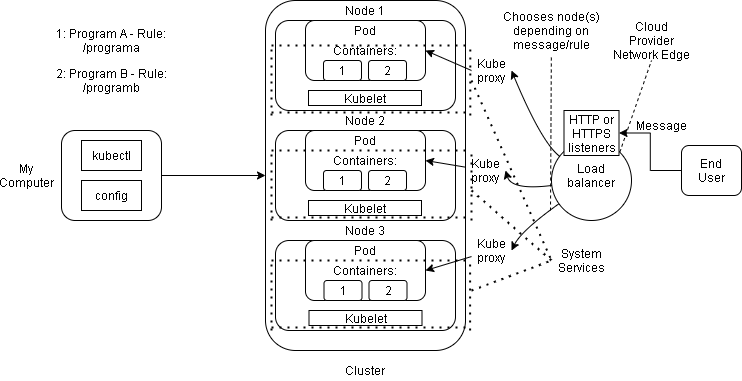

The diagram above was exported from draw.io. Its source (the exported page's mxGraphModel, read from the mxfile embedded in the PNG):
<mxGraphModel dx="808" dy="404" grid="1" gridSize="10" guides="1" tooltips="1" connect="1" arrows="1" fold="1" page="1" pageScale="1" pageWidth="827" pageHeight="1169" math="0" shadow="0">
  <root>
    <mxCell id="WIyWlLk6GJQsqaUBKTNV-0" />
    <mxCell id="WIyWlLk6GJQsqaUBKTNV-1" parent="WIyWlLk6GJQsqaUBKTNV-0" />
    <mxCell id="4Pdj2_P-gzyWzCqjoHmD-100" value="" style="endArrow=none;dashed=1;html=1;entryX=0.5;entryY=1;entryDx=0;entryDy=0;exitX=1;exitY=0;exitDx=0;exitDy=0;" edge="1" parent="WIyWlLk6GJQsqaUBKTNV-1" source="4Pdj2_P-gzyWzCqjoHmD-101" target="4Pdj2_P-gzyWzCqjoHmD-103">
      <mxGeometry width="50" height="50" relative="1" as="geometry">
        <mxPoint x="640" y="270" as="sourcePoint" />
        <mxPoint x="640" y="80" as="targetPoint" />
      </mxGeometry>
    </mxCell>
    <mxCell id="4Pdj2_P-gzyWzCqjoHmD-134" value="" style="edgeStyle=orthogonalEdgeStyle;rounded=0;orthogonalLoop=1;jettySize=auto;html=1;entryX=0;entryY=0.5;entryDx=0;entryDy=0;" edge="1" parent="WIyWlLk6GJQsqaUBKTNV-1" source="4Pdj2_P-gzyWzCqjoHmD-0" target="4Pdj2_P-gzyWzCqjoHmD-12">
      <mxGeometry relative="1" as="geometry" />
    </mxCell>
    <mxCell id="4Pdj2_P-gzyWzCqjoHmD-0" value="" style="rounded=1;whiteSpace=wrap;html=1;" vertex="1" parent="WIyWlLk6GJQsqaUBKTNV-1">
      <mxGeometry x="110" y="170" width="100" height="90" as="geometry" />
    </mxCell>
    <mxCell id="4Pdj2_P-gzyWzCqjoHmD-1" value="My Computer" style="text;html=1;strokeColor=none;fillColor=none;align=center;verticalAlign=middle;whiteSpace=wrap;rounded=0;" vertex="1" parent="WIyWlLk6GJQsqaUBKTNV-1">
      <mxGeometry x="55" y="205" width="40" height="20" as="geometry" />
    </mxCell>
    <mxCell id="4Pdj2_P-gzyWzCqjoHmD-4" value="kubectl" style="rounded=0;whiteSpace=wrap;html=1;" vertex="1" parent="WIyWlLk6GJQsqaUBKTNV-1">
      <mxGeometry x="130" y="180" width="60" height="30" as="geometry" />
    </mxCell>
    <mxCell id="4Pdj2_P-gzyWzCqjoHmD-5" value="config" style="rounded=0;whiteSpace=wrap;html=1;" vertex="1" parent="WIyWlLk6GJQsqaUBKTNV-1">
      <mxGeometry x="130" y="220" width="60" height="30" as="geometry" />
    </mxCell>
    <mxCell id="4Pdj2_P-gzyWzCqjoHmD-7" value="" style="rounded=1;whiteSpace=wrap;html=1;" vertex="1" parent="WIyWlLk6GJQsqaUBKTNV-1">
      <mxGeometry x="730" y="185" width="60" height="50" as="geometry" />
    </mxCell>
    <mxCell id="4Pdj2_P-gzyWzCqjoHmD-116" value="" style="edgeStyle=orthogonalEdgeStyle;rounded=0;orthogonalLoop=1;jettySize=auto;html=1;exitX=0;exitY=0.5;exitDx=0;exitDy=0;entryX=1;entryY=0.5;entryDx=0;entryDy=0;" edge="1" parent="WIyWlLk6GJQsqaUBKTNV-1" source="4Pdj2_P-gzyWzCqjoHmD-7" target="4Pdj2_P-gzyWzCqjoHmD-114">
      <mxGeometry relative="1" as="geometry">
        <mxPoint x="700" y="171" as="sourcePoint" />
        <mxPoint x="683" y="180" as="targetPoint" />
        <Array as="points" />
      </mxGeometry>
    </mxCell>
    <mxCell id="4Pdj2_P-gzyWzCqjoHmD-8" value="End User" style="text;html=1;strokeColor=none;fillColor=none;align=center;verticalAlign=middle;whiteSpace=wrap;rounded=0;" vertex="1" parent="WIyWlLk6GJQsqaUBKTNV-1">
      <mxGeometry x="740" y="200" width="40" height="20" as="geometry" />
    </mxCell>
    <mxCell id="4Pdj2_P-gzyWzCqjoHmD-12" value="" style="rounded=1;whiteSpace=wrap;html=1;" vertex="1" parent="WIyWlLk6GJQsqaUBKTNV-1">
      <mxGeometry x="314" y="40" width="200" height="350" as="geometry" />
    </mxCell>
    <mxCell id="4Pdj2_P-gzyWzCqjoHmD-13" value="Cluster" style="text;html=1;strokeColor=none;fillColor=none;align=center;verticalAlign=middle;whiteSpace=wrap;rounded=0;" vertex="1" parent="WIyWlLk6GJQsqaUBKTNV-1">
      <mxGeometry x="394" y="400" width="40" height="20" as="geometry" />
    </mxCell>
    <mxCell id="4Pdj2_P-gzyWzCqjoHmD-14" value="" style="rounded=1;whiteSpace=wrap;html=1;" vertex="1" parent="WIyWlLk6GJQsqaUBKTNV-1">
      <mxGeometry x="324" y="60" width="180" height="90" as="geometry" />
    </mxCell>
    <mxCell id="4Pdj2_P-gzyWzCqjoHmD-15" value="" style="rounded=1;whiteSpace=wrap;html=1;" vertex="1" parent="WIyWlLk6GJQsqaUBKTNV-1">
      <mxGeometry x="324" y="170" width="180" height="90" as="geometry" />
    </mxCell>
    <mxCell id="4Pdj2_P-gzyWzCqjoHmD-16" value="" style="rounded=1;whiteSpace=wrap;html=1;" vertex="1" parent="WIyWlLk6GJQsqaUBKTNV-1">
      <mxGeometry x="324" y="280" width="180" height="90" as="geometry" />
    </mxCell>
    <mxCell id="4Pdj2_P-gzyWzCqjoHmD-19" value="Node 1" style="text;html=1;strokeColor=none;fillColor=none;align=center;verticalAlign=middle;whiteSpace=wrap;rounded=0;" vertex="1" parent="WIyWlLk6GJQsqaUBKTNV-1">
      <mxGeometry x="391" y="40" width="46" height="20" as="geometry" />
    </mxCell>
    <mxCell id="4Pdj2_P-gzyWzCqjoHmD-21" value="Node 2" style="text;html=1;strokeColor=none;fillColor=none;align=center;verticalAlign=middle;whiteSpace=wrap;rounded=0;" vertex="1" parent="WIyWlLk6GJQsqaUBKTNV-1">
      <mxGeometry x="391" y="150" width="46" height="20" as="geometry" />
    </mxCell>
    <mxCell id="4Pdj2_P-gzyWzCqjoHmD-22" value="Node 3" style="text;html=1;strokeColor=none;fillColor=none;align=center;verticalAlign=middle;whiteSpace=wrap;rounded=0;" vertex="1" parent="WIyWlLk6GJQsqaUBKTNV-1">
      <mxGeometry x="391" y="260" width="46" height="20" as="geometry" />
    </mxCell>
    <mxCell id="4Pdj2_P-gzyWzCqjoHmD-23" value="Kubelet" style="rounded=0;whiteSpace=wrap;html=1;" vertex="1" parent="WIyWlLk6GJQsqaUBKTNV-1">
      <mxGeometry x="357" y="130" width="113" height="15" as="geometry" />
    </mxCell>
    <mxCell id="4Pdj2_P-gzyWzCqjoHmD-24" value="Kubelet" style="rounded=0;whiteSpace=wrap;html=1;" vertex="1" parent="WIyWlLk6GJQsqaUBKTNV-1">
      <mxGeometry x="357" y="240" width="113" height="15" as="geometry" />
    </mxCell>
    <mxCell id="4Pdj2_P-gzyWzCqjoHmD-25" value="Kubelet" style="rounded=0;whiteSpace=wrap;html=1;" vertex="1" parent="WIyWlLk6GJQsqaUBKTNV-1">
      <mxGeometry x="357.5" y="350" width="113" height="15" as="geometry" />
    </mxCell>
    <mxCell id="4Pdj2_P-gzyWzCqjoHmD-27" value="" style="rounded=1;whiteSpace=wrap;html=1;" vertex="1" parent="WIyWlLk6GJQsqaUBKTNV-1">
      <mxGeometry x="354" y="170" width="120" height="60" as="geometry" />
    </mxCell>
    <mxCell id="4Pdj2_P-gzyWzCqjoHmD-28" value="" style="rounded=1;whiteSpace=wrap;html=1;" vertex="1" parent="WIyWlLk6GJQsqaUBKTNV-1">
      <mxGeometry x="354" y="60" width="120" height="60" as="geometry" />
    </mxCell>
    <mxCell id="4Pdj2_P-gzyWzCqjoHmD-29" value="" style="rounded=1;whiteSpace=wrap;html=1;" vertex="1" parent="WIyWlLk6GJQsqaUBKTNV-1">
      <mxGeometry x="354" y="280" width="120" height="60" as="geometry" />
    </mxCell>
    <mxCell id="4Pdj2_P-gzyWzCqjoHmD-31" value="Pod" style="text;html=1;strokeColor=none;fillColor=none;align=center;verticalAlign=middle;whiteSpace=wrap;rounded=0;" vertex="1" parent="WIyWlLk6GJQsqaUBKTNV-1">
      <mxGeometry x="394" y="60" width="40" height="20" as="geometry" />
    </mxCell>
    <mxCell id="4Pdj2_P-gzyWzCqjoHmD-32" value="Pod" style="text;html=1;strokeColor=none;fillColor=none;align=center;verticalAlign=middle;whiteSpace=wrap;rounded=0;" vertex="1" parent="WIyWlLk6GJQsqaUBKTNV-1">
      <mxGeometry x="394" y="170" width="40" height="20" as="geometry" />
    </mxCell>
    <mxCell id="4Pdj2_P-gzyWzCqjoHmD-34" value="Pod" style="text;html=1;strokeColor=none;fillColor=none;align=center;verticalAlign=middle;whiteSpace=wrap;rounded=0;" vertex="1" parent="WIyWlLk6GJQsqaUBKTNV-1">
      <mxGeometry x="394" y="280" width="40" height="20" as="geometry" />
    </mxCell>
    <mxCell id="4Pdj2_P-gzyWzCqjoHmD-49" value="Containers:" style="text;html=1;strokeColor=none;fillColor=none;align=center;verticalAlign=middle;whiteSpace=wrap;rounded=0;" vertex="1" parent="WIyWlLk6GJQsqaUBKTNV-1">
      <mxGeometry x="394" y="300" width="40" height="20" as="geometry" />
    </mxCell>
    <mxCell id="4Pdj2_P-gzyWzCqjoHmD-57" value="Containers:" style="text;html=1;strokeColor=none;fillColor=none;align=center;verticalAlign=middle;whiteSpace=wrap;rounded=0;" vertex="1" parent="WIyWlLk6GJQsqaUBKTNV-1">
      <mxGeometry x="394" y="190" width="40" height="20" as="geometry" />
    </mxCell>
    <mxCell id="4Pdj2_P-gzyWzCqjoHmD-63" value="Containers:" style="text;html=1;strokeColor=none;fillColor=none;align=center;verticalAlign=middle;whiteSpace=wrap;rounded=0;" vertex="1" parent="WIyWlLk6GJQsqaUBKTNV-1">
      <mxGeometry x="394" y="80" width="40" height="20" as="geometry" />
    </mxCell>
    <mxCell id="4Pdj2_P-gzyWzCqjoHmD-64" value="1" style="rounded=1;whiteSpace=wrap;html=1;" vertex="1" parent="WIyWlLk6GJQsqaUBKTNV-1">
      <mxGeometry x="372" y="100" width="38" height="20" as="geometry" />
    </mxCell>
    <mxCell id="4Pdj2_P-gzyWzCqjoHmD-67" value="" style="endArrow=none;dashed=1;html=1;dashPattern=1 3;strokeWidth=2;" edge="1" parent="WIyWlLk6GJQsqaUBKTNV-1" source="4Pdj2_P-gzyWzCqjoHmD-27" target="4Pdj2_P-gzyWzCqjoHmD-15">
      <mxGeometry width="50" height="50" relative="1" as="geometry">
        <mxPoint x="454" y="220" as="sourcePoint" />
        <mxPoint x="504" y="170" as="targetPoint" />
      </mxGeometry>
    </mxCell>
    <mxCell id="4Pdj2_P-gzyWzCqjoHmD-69" value="" style="endArrow=none;dashed=1;html=1;dashPattern=1 3;strokeWidth=2;" edge="1" parent="WIyWlLk6GJQsqaUBKTNV-1">
      <mxGeometry width="50" height="50" relative="1" as="geometry">
        <mxPoint x="320" y="190" as="sourcePoint" />
        <mxPoint x="520" y="190" as="targetPoint" />
      </mxGeometry>
    </mxCell>
    <mxCell id="4Pdj2_P-gzyWzCqjoHmD-70" value="" style="endArrow=none;dashed=1;html=1;dashPattern=1 3;strokeWidth=2;" edge="1" parent="WIyWlLk6GJQsqaUBKTNV-1">
      <mxGeometry width="50" height="50" relative="1" as="geometry">
        <mxPoint x="520" y="260" as="sourcePoint" />
        <mxPoint x="520" y="190" as="targetPoint" />
      </mxGeometry>
    </mxCell>
    <mxCell id="4Pdj2_P-gzyWzCqjoHmD-71" value="" style="endArrow=none;dashed=1;html=1;dashPattern=1 3;strokeWidth=2;" edge="1" parent="WIyWlLk6GJQsqaUBKTNV-1">
      <mxGeometry width="50" height="50" relative="1" as="geometry">
        <mxPoint x="320" y="257" as="sourcePoint" />
        <mxPoint x="520" y="257" as="targetPoint" />
      </mxGeometry>
    </mxCell>
    <mxCell id="4Pdj2_P-gzyWzCqjoHmD-72" value="" style="endArrow=none;dashed=1;html=1;dashPattern=1 3;strokeWidth=2;" edge="1" parent="WIyWlLk6GJQsqaUBKTNV-1">
      <mxGeometry width="50" height="50" relative="1" as="geometry">
        <mxPoint x="320" y="260" as="sourcePoint" />
        <mxPoint x="320" y="191" as="targetPoint" />
      </mxGeometry>
    </mxCell>
    <mxCell id="4Pdj2_P-gzyWzCqjoHmD-73" value="" style="endArrow=none;dashed=1;html=1;dashPattern=1 3;strokeWidth=2;" edge="1" parent="WIyWlLk6GJQsqaUBKTNV-1">
      <mxGeometry width="50" height="50" relative="1" as="geometry">
        <mxPoint x="520" y="230" as="sourcePoint" />
        <mxPoint x="600" y="300" as="targetPoint" />
      </mxGeometry>
    </mxCell>
    <mxCell id="4Pdj2_P-gzyWzCqjoHmD-74" value="" style="endArrow=none;dashed=1;html=1;dashPattern=1 3;strokeWidth=2;" edge="1" parent="WIyWlLk6GJQsqaUBKTNV-1">
      <mxGeometry width="50" height="50" relative="1" as="geometry">
        <mxPoint x="320" y="85" as="sourcePoint" />
        <mxPoint x="518.8" y="85" as="targetPoint" />
      </mxGeometry>
    </mxCell>
    <mxCell id="4Pdj2_P-gzyWzCqjoHmD-75" value="" style="endArrow=none;dashed=1;html=1;dashPattern=1 3;strokeWidth=2;" edge="1" parent="WIyWlLk6GJQsqaUBKTNV-1">
      <mxGeometry width="50" height="50" relative="1" as="geometry">
        <mxPoint x="518.8" y="155" as="sourcePoint" />
        <mxPoint x="518.8" y="85" as="targetPoint" />
      </mxGeometry>
    </mxCell>
    <mxCell id="4Pdj2_P-gzyWzCqjoHmD-76" value="" style="endArrow=none;dashed=1;html=1;dashPattern=1 3;strokeWidth=2;" edge="1" parent="WIyWlLk6GJQsqaUBKTNV-1">
      <mxGeometry width="50" height="50" relative="1" as="geometry">
        <mxPoint x="320" y="152" as="sourcePoint" />
        <mxPoint x="518.8" y="152" as="targetPoint" />
      </mxGeometry>
    </mxCell>
    <mxCell id="4Pdj2_P-gzyWzCqjoHmD-77" value="" style="endArrow=none;dashed=1;html=1;dashPattern=1 3;strokeWidth=2;" edge="1" parent="WIyWlLk6GJQsqaUBKTNV-1">
      <mxGeometry width="50" height="50" relative="1" as="geometry">
        <mxPoint x="320" y="155" as="sourcePoint" />
        <mxPoint x="320" y="86" as="targetPoint" />
      </mxGeometry>
    </mxCell>
    <mxCell id="4Pdj2_P-gzyWzCqjoHmD-78" value="" style="endArrow=none;dashed=1;html=1;dashPattern=1 3;strokeWidth=2;" edge="1" parent="WIyWlLk6GJQsqaUBKTNV-1">
      <mxGeometry width="50" height="50" relative="1" as="geometry">
        <mxPoint x="520" y="120" as="sourcePoint" />
        <mxPoint x="600" y="300" as="targetPoint" />
      </mxGeometry>
    </mxCell>
    <mxCell id="4Pdj2_P-gzyWzCqjoHmD-79" value="" style="endArrow=none;dashed=1;html=1;dashPattern=1 3;strokeWidth=2;" edge="1" parent="WIyWlLk6GJQsqaUBKTNV-1">
      <mxGeometry width="50" height="50" relative="1" as="geometry">
        <mxPoint x="320" y="300" as="sourcePoint" />
        <mxPoint x="518.5999999999999" y="300" as="targetPoint" />
      </mxGeometry>
    </mxCell>
    <mxCell id="4Pdj2_P-gzyWzCqjoHmD-80" value="" style="endArrow=none;dashed=1;html=1;dashPattern=1 3;strokeWidth=2;" edge="1" parent="WIyWlLk6GJQsqaUBKTNV-1">
      <mxGeometry width="50" height="50" relative="1" as="geometry">
        <mxPoint x="518.5999999999999" y="370" as="sourcePoint" />
        <mxPoint x="518.5999999999999" y="300" as="targetPoint" />
      </mxGeometry>
    </mxCell>
    <mxCell id="4Pdj2_P-gzyWzCqjoHmD-81" value="" style="endArrow=none;dashed=1;html=1;dashPattern=1 3;strokeWidth=2;" edge="1" parent="WIyWlLk6GJQsqaUBKTNV-1">
      <mxGeometry width="50" height="50" relative="1" as="geometry">
        <mxPoint x="320" y="367" as="sourcePoint" />
        <mxPoint x="518.5999999999999" y="367" as="targetPoint" />
      </mxGeometry>
    </mxCell>
    <mxCell id="4Pdj2_P-gzyWzCqjoHmD-82" value="" style="endArrow=none;dashed=1;html=1;dashPattern=1 3;strokeWidth=2;" edge="1" parent="WIyWlLk6GJQsqaUBKTNV-1">
      <mxGeometry width="50" height="50" relative="1" as="geometry">
        <mxPoint x="320" y="370" as="sourcePoint" />
        <mxPoint x="320" y="303" as="targetPoint" />
      </mxGeometry>
    </mxCell>
    <mxCell id="4Pdj2_P-gzyWzCqjoHmD-83" value="" style="endArrow=none;dashed=1;html=1;dashPattern=1 3;strokeWidth=2;" edge="1" parent="WIyWlLk6GJQsqaUBKTNV-1">
      <mxGeometry width="50" height="50" relative="1" as="geometry">
        <mxPoint x="520" y="330" as="sourcePoint" />
        <mxPoint x="600" y="300" as="targetPoint" />
      </mxGeometry>
    </mxCell>
    <mxCell id="4Pdj2_P-gzyWzCqjoHmD-84" value="System Services" style="text;html=1;strokeColor=none;fillColor=none;align=center;verticalAlign=middle;whiteSpace=wrap;rounded=0;" vertex="1" parent="WIyWlLk6GJQsqaUBKTNV-1">
      <mxGeometry x="610" y="290" width="40" height="20" as="geometry" />
    </mxCell>
    <mxCell id="4Pdj2_P-gzyWzCqjoHmD-93" value="" style="curved=1;endArrow=classic;html=1;exitX=0;exitY=0.5;exitDx=0;exitDy=0;entryX=1;entryY=0.5;entryDx=0;entryDy=0;" edge="1" parent="WIyWlLk6GJQsqaUBKTNV-1" source="4Pdj2_P-gzyWzCqjoHmD-105" target="4Pdj2_P-gzyWzCqjoHmD-28">
      <mxGeometry width="50" height="50" relative="1" as="geometry">
        <mxPoint x="560" y="280" as="sourcePoint" />
        <mxPoint x="610" y="230" as="targetPoint" />
        <Array as="points" />
      </mxGeometry>
    </mxCell>
    <mxCell id="4Pdj2_P-gzyWzCqjoHmD-94" value="" style="curved=1;endArrow=classic;html=1;entryX=1;entryY=0.5;entryDx=0;entryDy=0;" edge="1" parent="WIyWlLk6GJQsqaUBKTNV-1" source="4Pdj2_P-gzyWzCqjoHmD-106" target="4Pdj2_P-gzyWzCqjoHmD-27">
      <mxGeometry width="50" height="50" relative="1" as="geometry">
        <mxPoint x="700" y="160" as="sourcePoint" />
        <mxPoint x="610" y="230" as="targetPoint" />
        <Array as="points" />
      </mxGeometry>
    </mxCell>
    <mxCell id="4Pdj2_P-gzyWzCqjoHmD-95" value="" style="curved=1;endArrow=classic;html=1;entryX=1;entryY=0.5;entryDx=0;entryDy=0;" edge="1" parent="WIyWlLk6GJQsqaUBKTNV-1" source="4Pdj2_P-gzyWzCqjoHmD-107" target="4Pdj2_P-gzyWzCqjoHmD-29">
      <mxGeometry width="50" height="50" relative="1" as="geometry">
        <mxPoint x="700" y="160" as="sourcePoint" />
        <mxPoint x="610" y="230" as="targetPoint" />
        <Array as="points" />
      </mxGeometry>
    </mxCell>
    <mxCell id="4Pdj2_P-gzyWzCqjoHmD-102" value="" style="endArrow=none;dashed=1;html=1;" edge="1" parent="WIyWlLk6GJQsqaUBKTNV-1" target="4Pdj2_P-gzyWzCqjoHmD-101">
      <mxGeometry width="50" height="50" relative="1" as="geometry">
        <mxPoint x="640" y="240" as="sourcePoint" />
        <mxPoint x="640" y="100" as="targetPoint" />
      </mxGeometry>
    </mxCell>
    <mxCell id="4Pdj2_P-gzyWzCqjoHmD-106" value="Kube proxy" style="text;html=1;strokeColor=none;fillColor=none;align=center;verticalAlign=middle;whiteSpace=wrap;rounded=0;" vertex="1" parent="WIyWlLk6GJQsqaUBKTNV-1">
      <mxGeometry x="514" y="200" width="40" height="20" as="geometry" />
    </mxCell>
    <mxCell id="4Pdj2_P-gzyWzCqjoHmD-109" value="" style="curved=1;endArrow=classic;html=1;entryX=1;entryY=0.5;entryDx=0;entryDy=0;" edge="1" parent="WIyWlLk6GJQsqaUBKTNV-1" source="4Pdj2_P-gzyWzCqjoHmD-101" target="4Pdj2_P-gzyWzCqjoHmD-106">
      <mxGeometry width="50" height="50" relative="1" as="geometry">
        <mxPoint x="700" y="160" as="sourcePoint" />
        <mxPoint x="474" y="200" as="targetPoint" />
        <Array as="points">
          <mxPoint x="560" y="230" />
        </Array>
      </mxGeometry>
    </mxCell>
    <mxCell id="4Pdj2_P-gzyWzCqjoHmD-107" value="Kube proxy" style="text;html=1;strokeColor=none;fillColor=none;align=center;verticalAlign=middle;whiteSpace=wrap;rounded=0;" vertex="1" parent="WIyWlLk6GJQsqaUBKTNV-1">
      <mxGeometry x="520" y="280" width="40" height="20" as="geometry" />
    </mxCell>
    <mxCell id="4Pdj2_P-gzyWzCqjoHmD-110" value="" style="curved=1;endArrow=classic;html=1;entryX=1;entryY=0.5;entryDx=0;entryDy=0;" edge="1" parent="WIyWlLk6GJQsqaUBKTNV-1" source="4Pdj2_P-gzyWzCqjoHmD-101" target="4Pdj2_P-gzyWzCqjoHmD-107">
      <mxGeometry width="50" height="50" relative="1" as="geometry">
        <mxPoint x="700" y="160" as="sourcePoint" />
        <mxPoint x="474" y="310" as="targetPoint" />
        <Array as="points">
          <mxPoint x="570" y="270" />
        </Array>
      </mxGeometry>
    </mxCell>
    <mxCell id="4Pdj2_P-gzyWzCqjoHmD-105" value="Kube proxy" style="text;html=1;strokeColor=none;fillColor=none;align=center;verticalAlign=middle;whiteSpace=wrap;rounded=0;" vertex="1" parent="WIyWlLk6GJQsqaUBKTNV-1">
      <mxGeometry x="520" y="100" width="40" height="20" as="geometry" />
    </mxCell>
    <mxCell id="4Pdj2_P-gzyWzCqjoHmD-112" value="" style="curved=1;endArrow=classic;html=1;entryX=1;entryY=0.5;entryDx=0;entryDy=0;" edge="1" parent="WIyWlLk6GJQsqaUBKTNV-1" source="4Pdj2_P-gzyWzCqjoHmD-101" target="4Pdj2_P-gzyWzCqjoHmD-105">
      <mxGeometry width="50" height="50" relative="1" as="geometry">
        <mxPoint x="700" y="165" as="sourcePoint" />
        <mxPoint x="474" y="90" as="targetPoint" />
        <Array as="points">
          <mxPoint x="590" y="182" />
        </Array>
      </mxGeometry>
    </mxCell>
    <mxCell id="4Pdj2_P-gzyWzCqjoHmD-101" value="" style="ellipse;whiteSpace=wrap;html=1;aspect=fixed;" vertex="1" parent="WIyWlLk6GJQsqaUBKTNV-1">
      <mxGeometry x="600" y="180" width="80" height="80" as="geometry" />
    </mxCell>
    <mxCell id="4Pdj2_P-gzyWzCqjoHmD-104" value="Load balancer" style="text;html=1;strokeColor=none;fillColor=none;align=center;verticalAlign=middle;whiteSpace=wrap;rounded=0;" vertex="1" parent="WIyWlLk6GJQsqaUBKTNV-1">
      <mxGeometry x="620" y="205" width="40" height="20" as="geometry" />
    </mxCell>
    <mxCell id="4Pdj2_P-gzyWzCqjoHmD-118" value="" style="endArrow=none;dashed=1;html=1;" edge="1" parent="WIyWlLk6GJQsqaUBKTNV-1" source="4Pdj2_P-gzyWzCqjoHmD-101" target="4Pdj2_P-gzyWzCqjoHmD-114">
      <mxGeometry width="50" height="50" relative="1" as="geometry">
        <mxPoint x="640" y="180" as="sourcePoint" />
        <mxPoint x="640" y="80" as="targetPoint" />
      </mxGeometry>
    </mxCell>
    <mxCell id="4Pdj2_P-gzyWzCqjoHmD-114" value="HTTP or HTTPS listeners" style="rounded=0;whiteSpace=wrap;html=1;" vertex="1" parent="WIyWlLk6GJQsqaUBKTNV-1">
      <mxGeometry x="612.5" y="150" width="55" height="45" as="geometry" />
    </mxCell>
    <mxCell id="4Pdj2_P-gzyWzCqjoHmD-119" style="edgeStyle=orthogonalEdgeStyle;rounded=0;orthogonalLoop=1;jettySize=auto;html=1;exitX=0.5;exitY=1;exitDx=0;exitDy=0;" edge="1" parent="WIyWlLk6GJQsqaUBKTNV-1" source="4Pdj2_P-gzyWzCqjoHmD-103" target="4Pdj2_P-gzyWzCqjoHmD-103">
      <mxGeometry relative="1" as="geometry" />
    </mxCell>
    <mxCell id="4Pdj2_P-gzyWzCqjoHmD-103" value="Cloud Provider Network Edge" style="text;html=1;strokeColor=none;fillColor=none;align=center;verticalAlign=middle;whiteSpace=wrap;rounded=0;" vertex="1" parent="WIyWlLk6GJQsqaUBKTNV-1">
      <mxGeometry x="660" y="60" width="80" height="40" as="geometry" />
    </mxCell>
    <mxCell id="4Pdj2_P-gzyWzCqjoHmD-120" value="Message" style="text;html=1;strokeColor=none;fillColor=none;align=center;verticalAlign=middle;whiteSpace=wrap;rounded=0;" vertex="1" parent="WIyWlLk6GJQsqaUBKTNV-1">
      <mxGeometry x="690" y="155" width="40" height="20" as="geometry" />
    </mxCell>
    <mxCell id="4Pdj2_P-gzyWzCqjoHmD-121" value="" style="endArrow=none;dashed=1;html=1;" edge="1" parent="WIyWlLk6GJQsqaUBKTNV-1" target="4Pdj2_P-gzyWzCqjoHmD-123">
      <mxGeometry width="50" height="50" relative="1" as="geometry">
        <mxPoint x="599" y="250" as="sourcePoint" />
        <mxPoint x="590" y="110" as="targetPoint" />
      </mxGeometry>
    </mxCell>
    <mxCell id="4Pdj2_P-gzyWzCqjoHmD-123" value="Chooses node(s) depending on message/rule" style="text;html=1;strokeColor=none;fillColor=none;align=center;verticalAlign=middle;whiteSpace=wrap;rounded=0;" vertex="1" parent="WIyWlLk6GJQsqaUBKTNV-1">
      <mxGeometry x="550" y="45" width="100" height="50" as="geometry" />
    </mxCell>
    <mxCell id="4Pdj2_P-gzyWzCqjoHmD-124" value="2" style="rounded=1;whiteSpace=wrap;html=1;" vertex="1" parent="WIyWlLk6GJQsqaUBKTNV-1">
      <mxGeometry x="417" y="100" width="38" height="20" as="geometry" />
    </mxCell>
    <mxCell id="4Pdj2_P-gzyWzCqjoHmD-125" value="1" style="rounded=1;whiteSpace=wrap;html=1;" vertex="1" parent="WIyWlLk6GJQsqaUBKTNV-1">
      <mxGeometry x="372" y="210" width="38" height="20" as="geometry" />
    </mxCell>
    <mxCell id="4Pdj2_P-gzyWzCqjoHmD-126" value="2" style="rounded=1;whiteSpace=wrap;html=1;" vertex="1" parent="WIyWlLk6GJQsqaUBKTNV-1">
      <mxGeometry x="417" y="210" width="38" height="20" as="geometry" />
    </mxCell>
    <mxCell id="4Pdj2_P-gzyWzCqjoHmD-127" value="1" style="rounded=1;whiteSpace=wrap;html=1;" vertex="1" parent="WIyWlLk6GJQsqaUBKTNV-1">
      <mxGeometry x="372.5" y="320" width="38" height="20" as="geometry" />
    </mxCell>
    <mxCell id="4Pdj2_P-gzyWzCqjoHmD-128" value="2" style="rounded=1;whiteSpace=wrap;html=1;" vertex="1" parent="WIyWlLk6GJQsqaUBKTNV-1">
      <mxGeometry x="417.5" y="320" width="38" height="20" as="geometry" />
    </mxCell>
    <mxCell id="4Pdj2_P-gzyWzCqjoHmD-130" value="1: Program A - Rule: /programa" style="text;html=1;strokeColor=none;fillColor=none;align=center;verticalAlign=middle;whiteSpace=wrap;rounded=0;" vertex="1" parent="WIyWlLk6GJQsqaUBKTNV-1">
      <mxGeometry x="95" y="60" width="130" height="40" as="geometry" />
    </mxCell>
    <mxCell id="4Pdj2_P-gzyWzCqjoHmD-131" value="2: Program B - Rule: /programb" style="text;html=1;strokeColor=none;fillColor=none;align=center;verticalAlign=middle;whiteSpace=wrap;rounded=0;" vertex="1" parent="WIyWlLk6GJQsqaUBKTNV-1">
      <mxGeometry x="95" y="100" width="130" height="40" as="geometry" />
    </mxCell>
  </root>
</mxGraphModel>